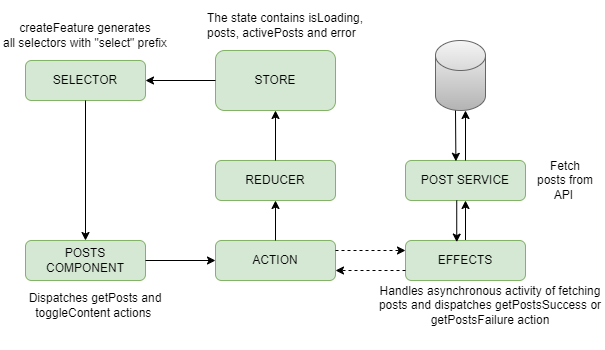

The diagram above was exported from draw.io. Its source (the exported page's mxGraphModel, read from the mxfile embedded in the PNG):
<mxGraphModel dx="1050" dy="522" grid="1" gridSize="10" guides="1" tooltips="1" connect="1" arrows="1" fold="1" page="1" pageScale="1" pageWidth="850" pageHeight="1100" math="0" shadow="0">
  <root>
    <mxCell id="0" />
    <mxCell id="1" parent="0" />
    <mxCell id="dop8Dg3XNzXVoHWKXJud-1" value="STORE" style="rounded=1;whiteSpace=wrap;html=1;fillColor=#d5e8d4;strokeColor=#82b366;" vertex="1" parent="1">
      <mxGeometry x="360" y="220" width="120" height="60" as="geometry" />
    </mxCell>
    <mxCell id="dop8Dg3XNzXVoHWKXJud-2" value="REDUCER" style="rounded=1;whiteSpace=wrap;html=1;fillColor=#d5e8d4;strokeColor=#82b366;" vertex="1" parent="1">
      <mxGeometry x="360" y="330" width="120" height="40" as="geometry" />
    </mxCell>
    <mxCell id="dop8Dg3XNzXVoHWKXJud-3" value="ACTION" style="rounded=1;whiteSpace=wrap;html=1;fillColor=#d5e8d4;strokeColor=#82b366;" vertex="1" parent="1">
      <mxGeometry x="360" y="410" width="120" height="40" as="geometry" />
    </mxCell>
    <mxCell id="dop8Dg3XNzXVoHWKXJud-4" style="edgeStyle=orthogonalEdgeStyle;rounded=0;orthogonalLoop=1;jettySize=auto;html=1;exitX=0.5;exitY=1;exitDx=0;exitDy=0;" edge="1" parent="1" source="dop8Dg3XNzXVoHWKXJud-3" target="dop8Dg3XNzXVoHWKXJud-3">
      <mxGeometry relative="1" as="geometry" />
    </mxCell>
    <mxCell id="dop8Dg3XNzXVoHWKXJud-5" value="POSTS COMPONENT" style="rounded=1;whiteSpace=wrap;html=1;fillColor=#d5e8d4;strokeColor=#82b366;" vertex="1" parent="1">
      <mxGeometry x="170" y="410" width="120" height="40" as="geometry" />
    </mxCell>
    <mxCell id="dop8Dg3XNzXVoHWKXJud-6" value="SELECTOR" style="rounded=1;whiteSpace=wrap;html=1;fillColor=#d5e8d4;strokeColor=#82b366;" vertex="1" parent="1">
      <mxGeometry x="170" y="230" width="120" height="40" as="geometry" />
    </mxCell>
    <mxCell id="dop8Dg3XNzXVoHWKXJud-7" value="createFeature generates all&amp;nbsp;selectors with &quot;select&quot; prefix" style="text;html=1;strokeColor=none;fillColor=none;align=center;verticalAlign=middle;whiteSpace=wrap;rounded=0;" vertex="1" parent="1">
      <mxGeometry x="145" y="190" width="170" height="30" as="geometry" />
    </mxCell>
    <mxCell id="dop8Dg3XNzXVoHWKXJud-8" value="" style="endArrow=classic;html=1;rounded=0;exitX=0.5;exitY=0;exitDx=0;exitDy=0;" edge="1" parent="1" source="dop8Dg3XNzXVoHWKXJud-2" target="dop8Dg3XNzXVoHWKXJud-1">
      <mxGeometry width="50" height="50" relative="1" as="geometry">
        <mxPoint x="400" y="320" as="sourcePoint" />
        <mxPoint x="450" y="270" as="targetPoint" />
      </mxGeometry>
    </mxCell>
    <mxCell id="dop8Dg3XNzXVoHWKXJud-10" value="" style="endArrow=classic;html=1;rounded=0;entryX=0.5;entryY=1;entryDx=0;entryDy=0;" edge="1" parent="1" target="dop8Dg3XNzXVoHWKXJud-2">
      <mxGeometry width="50" height="50" relative="1" as="geometry">
        <mxPoint x="420" y="410" as="sourcePoint" />
        <mxPoint x="470" y="360" as="targetPoint" />
      </mxGeometry>
    </mxCell>
    <mxCell id="dop8Dg3XNzXVoHWKXJud-11" value="" style="endArrow=classic;html=1;rounded=0;entryX=0;entryY=0.5;entryDx=0;entryDy=0;" edge="1" parent="1" target="dop8Dg3XNzXVoHWKXJud-3">
      <mxGeometry width="50" height="50" relative="1" as="geometry">
        <mxPoint x="290" y="430" as="sourcePoint" />
        <mxPoint x="340" y="380" as="targetPoint" />
      </mxGeometry>
    </mxCell>
    <mxCell id="dop8Dg3XNzXVoHWKXJud-12" value="" style="endArrow=classic;html=1;rounded=0;entryX=0.5;entryY=0;entryDx=0;entryDy=0;" edge="1" parent="1" target="dop8Dg3XNzXVoHWKXJud-5">
      <mxGeometry width="50" height="50" relative="1" as="geometry">
        <mxPoint x="230" y="270" as="sourcePoint" />
        <mxPoint x="280" y="220" as="targetPoint" />
      </mxGeometry>
    </mxCell>
    <mxCell id="dop8Dg3XNzXVoHWKXJud-13" value="" style="endArrow=classic;html=1;rounded=0;entryX=1;entryY=0.5;entryDx=0;entryDy=0;" edge="1" parent="1" target="dop8Dg3XNzXVoHWKXJud-6">
      <mxGeometry width="50" height="50" relative="1" as="geometry">
        <mxPoint x="360" y="250" as="sourcePoint" />
        <mxPoint x="410" y="200" as="targetPoint" />
      </mxGeometry>
    </mxCell>
    <mxCell id="dop8Dg3XNzXVoHWKXJud-26" value="" style="edgeStyle=orthogonalEdgeStyle;rounded=0;orthogonalLoop=1;jettySize=auto;html=1;" edge="1" parent="1" source="dop8Dg3XNzXVoHWKXJud-14" target="dop8Dg3XNzXVoHWKXJud-15">
      <mxGeometry relative="1" as="geometry" />
    </mxCell>
    <mxCell id="dop8Dg3XNzXVoHWKXJud-14" value="EFFECTS" style="rounded=1;whiteSpace=wrap;html=1;fillColor=#d5e8d4;strokeColor=#82b366;" vertex="1" parent="1">
      <mxGeometry x="550" y="410" width="120" height="40" as="geometry" />
    </mxCell>
    <mxCell id="dop8Dg3XNzXVoHWKXJud-15" value="POST SERVICE" style="rounded=1;whiteSpace=wrap;html=1;fillColor=#d5e8d4;strokeColor=#82b366;" vertex="1" parent="1">
      <mxGeometry x="550" y="330" width="120" height="40" as="geometry" />
    </mxCell>
    <mxCell id="dop8Dg3XNzXVoHWKXJud-16" value="" style="endArrow=classic;html=1;rounded=0;entryX=0.427;entryY=0.04;entryDx=0;entryDy=0;entryPerimeter=0;exitX=0.427;exitY=1;exitDx=0;exitDy=0;exitPerimeter=0;" edge="1" parent="1" source="dop8Dg3XNzXVoHWKXJud-15" target="dop8Dg3XNzXVoHWKXJud-14">
      <mxGeometry width="50" height="50" relative="1" as="geometry">
        <mxPoint x="610" y="370" as="sourcePoint" />
        <mxPoint x="660" y="320" as="targetPoint" />
      </mxGeometry>
    </mxCell>
    <mxCell id="dop8Dg3XNzXVoHWKXJud-17" value="" style="endArrow=classic;html=1;rounded=0;entryX=1;entryY=0.5;entryDx=0;entryDy=0;dashed=1;" edge="1" parent="1">
      <mxGeometry width="50" height="50" relative="1" as="geometry">
        <mxPoint x="550" y="440" as="sourcePoint" />
        <mxPoint x="480" y="440" as="targetPoint" />
      </mxGeometry>
    </mxCell>
    <mxCell id="dop8Dg3XNzXVoHWKXJud-19" value="" style="endArrow=classic;html=1;rounded=0;dashed=1;entryX=0;entryY=0.25;entryDx=0;entryDy=0;" edge="1" parent="1" target="dop8Dg3XNzXVoHWKXJud-14">
      <mxGeometry width="50" height="50" relative="1" as="geometry">
        <mxPoint x="480" y="420" as="sourcePoint" />
        <mxPoint x="530" y="370" as="targetPoint" />
        <Array as="points">
          <mxPoint x="510" y="420" />
        </Array>
      </mxGeometry>
    </mxCell>
    <mxCell id="dop8Dg3XNzXVoHWKXJud-22" value="" style="shape=cylinder3;whiteSpace=wrap;html=1;boundedLbl=1;backgroundOutline=1;size=15;fillColor=#f5f5f5;gradientColor=#b3b3b3;strokeColor=#666666;" vertex="1" parent="1">
      <mxGeometry x="580" y="210" width="50" height="70" as="geometry" />
    </mxCell>
    <mxCell id="dop8Dg3XNzXVoHWKXJud-23" value="" style="endArrow=classic;html=1;rounded=0;" edge="1" parent="1">
      <mxGeometry width="50" height="50" relative="1" as="geometry">
        <mxPoint x="610" y="330" as="sourcePoint" />
        <mxPoint x="610" y="280" as="targetPoint" />
      </mxGeometry>
    </mxCell>
    <mxCell id="dop8Dg3XNzXVoHWKXJud-24" value="" style="endArrow=classic;html=1;rounded=0;entryX=0.42;entryY=0.02;entryDx=0;entryDy=0;entryPerimeter=0;" edge="1" parent="1" target="dop8Dg3XNzXVoHWKXJud-15">
      <mxGeometry width="50" height="50" relative="1" as="geometry">
        <mxPoint x="600" y="280" as="sourcePoint" />
        <mxPoint x="650" y="230" as="targetPoint" />
      </mxGeometry>
    </mxCell>
    <mxCell id="dop8Dg3XNzXVoHWKXJud-28" value="Dispatches getPosts and toggleContent actions&amp;nbsp;" style="text;html=1;strokeColor=none;fillColor=none;align=center;verticalAlign=middle;whiteSpace=wrap;rounded=0;" vertex="1" parent="1">
      <mxGeometry x="165" y="460" width="150" height="30" as="geometry" />
    </mxCell>
    <mxCell id="dop8Dg3XNzXVoHWKXJud-29" value="Fetch posts from API&amp;nbsp;" style="text;html=1;strokeColor=none;fillColor=none;align=center;verticalAlign=middle;whiteSpace=wrap;rounded=0;" vertex="1" parent="1">
      <mxGeometry x="680" y="335" width="60" height="30" as="geometry" />
    </mxCell>
    <mxCell id="dop8Dg3XNzXVoHWKXJud-30" value="Handles asynchronous activity of fetching posts and dispatches&amp;nbsp;getPostsSuccess or getPostsFailure&lt;span style=&quot;background-color: initial;&quot;&gt;&amp;nbsp;action&lt;/span&gt;" style="text;html=1;strokeColor=none;fillColor=none;align=center;verticalAlign=middle;whiteSpace=wrap;rounded=0;" vertex="1" parent="1">
      <mxGeometry x="520" y="430" width="230" height="90" as="geometry" />
    </mxCell>
    <mxCell id="dop8Dg3XNzXVoHWKXJud-33" value="The state contains isLoading, posts, activePosts and error&lt;br&gt;" style="text;html=1;strokeColor=none;fillColor=none;align=left;verticalAlign=middle;whiteSpace=wrap;rounded=0;" vertex="1" parent="1">
      <mxGeometry x="350" y="170" width="160" height="50" as="geometry" />
    </mxCell>
  </root>
</mxGraphModel>